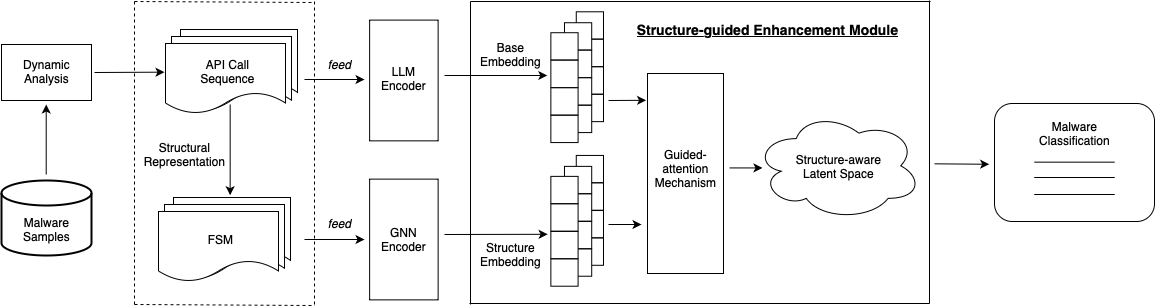

The diagram above was exported from draw.io. Its source (the exported page's mxGraphModel, read from the mxfile embedded in the PNG):
<mxGraphModel dx="1122" dy="761" grid="1" gridSize="10" guides="1" tooltips="1" connect="1" arrows="1" fold="1" page="1" pageScale="1" pageWidth="827" pageHeight="1169" math="0" shadow="0">
  <root>
    <mxCell id="0" />
    <mxCell id="1" parent="0" />
    <mxCell id="ezdm7JE4SphXt4pjz0XS-2" value="" style="strokeWidth=2;html=1;shape=mxgraph.flowchart.database;whiteSpace=wrap;fontStyle=0;align=center;verticalAlign=bottom;labelPosition=center;verticalLabelPosition=middle;horizontal=1;" parent="1" vertex="1">
      <mxGeometry x="207" y="326" width="90" height="75" as="geometry" />
    </mxCell>
    <mxCell id="ezdm7JE4SphXt4pjz0XS-3" value="Malware&lt;div&gt;Samples&lt;/div&gt;" style="text;html=1;align=center;verticalAlign=middle;resizable=0;points=[];autosize=1;strokeColor=none;fillColor=none;" parent="1" vertex="1">
      <mxGeometry x="217" y="355" width="70" height="40" as="geometry" />
    </mxCell>
    <mxCell id="ezdm7JE4SphXt4pjz0XS-4" value="" style="endArrow=classic;html=1;rounded=0;" parent="1" edge="1">
      <mxGeometry width="50" height="50" relative="1" as="geometry">
        <mxPoint x="251.70999999999998" y="320" as="sourcePoint" />
        <mxPoint x="251.70999999999998" y="250" as="targetPoint" />
      </mxGeometry>
    </mxCell>
    <mxCell id="ezdm7JE4SphXt4pjz0XS-5" value="" style="rounded=0;whiteSpace=wrap;html=1;" parent="1" vertex="1">
      <mxGeometry x="207" y="190" width="90" height="56" as="geometry" />
    </mxCell>
    <mxCell id="ezdm7JE4SphXt4pjz0XS-6" value="Dynamic&lt;div&gt;Analysis&lt;/div&gt;" style="text;html=1;align=center;verticalAlign=middle;resizable=0;points=[];autosize=1;strokeColor=none;fillColor=none;" parent="1" vertex="1">
      <mxGeometry x="217" y="197" width="70" height="40" as="geometry" />
    </mxCell>
    <mxCell id="ezdm7JE4SphXt4pjz0XS-7" value="" style="endArrow=classic;html=1;rounded=0;" parent="1" edge="1">
      <mxGeometry width="50" height="50" relative="1" as="geometry">
        <mxPoint x="300" y="218" as="sourcePoint" />
        <mxPoint x="370" y="217.66" as="targetPoint" />
      </mxGeometry>
    </mxCell>
    <mxCell id="ezdm7JE4SphXt4pjz0XS-13" value="" style="endArrow=classic;html=1;rounded=0;" parent="1" edge="1">
      <mxGeometry width="50" height="50" relative="1" as="geometry">
        <mxPoint x="435.65999999999997" y="250" as="sourcePoint" />
        <mxPoint x="435.65999999999997" y="340.6896551724138" as="targetPoint" />
      </mxGeometry>
    </mxCell>
    <mxCell id="ezdm7JE4SphXt4pjz0XS-17" value="" style="shape=document;whiteSpace=wrap;html=1;boundedLbl=1;" parent="1" vertex="1">
      <mxGeometry x="379" y="343" width="117" height="74" as="geometry" />
    </mxCell>
    <mxCell id="ezdm7JE4SphXt4pjz0XS-18" value="" style="shape=document;whiteSpace=wrap;html=1;boundedLbl=1;" parent="1" vertex="1">
      <mxGeometry x="370" y="350" width="120" height="75" as="geometry" />
    </mxCell>
    <mxCell id="ezdm7JE4SphXt4pjz0XS-19" value="" style="shape=document;whiteSpace=wrap;html=1;boundedLbl=1;labelBorderColor=none;" parent="1" vertex="1">
      <mxGeometry x="364" y="357" width="120" height="70" as="geometry" />
    </mxCell>
    <mxCell id="ezdm7JE4SphXt4pjz0XS-20" value="FSM" style="text;html=1;align=center;verticalAlign=middle;resizable=0;points=[];autosize=1;strokeColor=none;fillColor=none;" parent="1" vertex="1">
      <mxGeometry x="401" y="370" width="50" height="30" as="geometry" />
    </mxCell>
    <mxCell id="ezdm7JE4SphXt4pjz0XS-21" value="" style="shape=document;whiteSpace=wrap;html=1;boundedLbl=1;" parent="1" vertex="1">
      <mxGeometry x="386" y="175" width="117" height="74" as="geometry" />
    </mxCell>
    <mxCell id="ezdm7JE4SphXt4pjz0XS-22" value="" style="shape=document;whiteSpace=wrap;html=1;boundedLbl=1;" parent="1" vertex="1">
      <mxGeometry x="377" y="182" width="120" height="75" as="geometry" />
    </mxCell>
    <mxCell id="ezdm7JE4SphXt4pjz0XS-23" value="" style="shape=document;whiteSpace=wrap;html=1;boundedLbl=1;labelBorderColor=none;" parent="1" vertex="1">
      <mxGeometry x="371" y="189" width="120" height="70" as="geometry" />
    </mxCell>
    <mxCell id="ezdm7JE4SphXt4pjz0XS-24" value="API Call&lt;div&gt;Sequence&lt;/div&gt;" style="text;html=1;align=center;verticalAlign=middle;resizable=0;points=[];autosize=1;strokeColor=none;fillColor=none;" parent="1" vertex="1">
      <mxGeometry x="393" y="197" width="80" height="40" as="geometry" />
    </mxCell>
    <mxCell id="ezdm7JE4SphXt4pjz0XS-25" value="Structural&lt;div&gt;Representation&lt;/div&gt;" style="text;html=1;align=center;verticalAlign=middle;resizable=0;points=[];autosize=1;strokeColor=none;fillColor=none;" parent="1" vertex="1">
      <mxGeometry x="340" y="280" width="100" height="40" as="geometry" />
    </mxCell>
    <mxCell id="ezdm7JE4SphXt4pjz0XS-33" value="" style="endArrow=classic;html=1;rounded=0;" parent="1" edge="1">
      <mxGeometry width="50" height="50" relative="1" as="geometry">
        <mxPoint x="510" y="225" as="sourcePoint" />
        <mxPoint x="570" y="225" as="targetPoint" />
      </mxGeometry>
    </mxCell>
    <mxCell id="ezdm7JE4SphXt4pjz0XS-35" value="&lt;i&gt;feed&lt;/i&gt;" style="text;html=1;align=center;verticalAlign=middle;resizable=0;points=[];autosize=1;strokeColor=none;fillColor=none;" parent="1" vertex="1">
      <mxGeometry x="520" y="195.45999999999995" width="50" height="30" as="geometry" />
    </mxCell>
    <mxCell id="ezdm7JE4SphXt4pjz0XS-37" value="" style="rounded=0;whiteSpace=wrap;html=1;rotation=90;" parent="1" vertex="1">
      <mxGeometry x="549" y="191.73" width="120.76" height="68.5" as="geometry" />
    </mxCell>
    <mxCell id="ezdm7JE4SphXt4pjz0XS-38" value="LLM&lt;div&gt;Encoder&lt;/div&gt;" style="text;html=1;align=center;verticalAlign=middle;resizable=0;points=[];autosize=1;strokeColor=none;fillColor=none;" parent="1" vertex="1">
      <mxGeometry x="574.38" y="204" width="70" height="40" as="geometry" />
    </mxCell>
    <mxCell id="yIGRJzgeX2FqWWyCbdT4-8" value="" style="group" parent="1" vertex="1" connectable="0">
      <mxGeometry x="340" y="147" width="180" height="304" as="geometry" />
    </mxCell>
    <mxCell id="ezdm7JE4SphXt4pjz0XS-27" value="" style="endArrow=none;dashed=1;html=1;rounded=0;" parent="yIGRJzgeX2FqWWyCbdT4-8" edge="1">
      <mxGeometry width="50" height="50" relative="1" as="geometry">
        <mxPoint y="303" as="sourcePoint" />
        <mxPoint as="targetPoint" />
      </mxGeometry>
    </mxCell>
    <mxCell id="ezdm7JE4SphXt4pjz0XS-28" value="" style="endArrow=none;dashed=1;html=1;rounded=0;" parent="yIGRJzgeX2FqWWyCbdT4-8" edge="1">
      <mxGeometry width="50" height="50" relative="1" as="geometry">
        <mxPoint x="180" y="303" as="sourcePoint" />
        <mxPoint x="180" as="targetPoint" />
      </mxGeometry>
    </mxCell>
    <mxCell id="ezdm7JE4SphXt4pjz0XS-31" value="" style="endArrow=none;dashed=1;html=1;rounded=0;" parent="yIGRJzgeX2FqWWyCbdT4-8" edge="1">
      <mxGeometry width="50" height="50" relative="1" as="geometry">
        <mxPoint as="sourcePoint" />
        <mxPoint x="180" y="1" as="targetPoint" />
      </mxGeometry>
    </mxCell>
    <mxCell id="ezdm7JE4SphXt4pjz0XS-32" value="" style="endArrow=none;dashed=1;html=1;rounded=0;" parent="yIGRJzgeX2FqWWyCbdT4-8" edge="1">
      <mxGeometry width="50" height="50" relative="1" as="geometry">
        <mxPoint y="303" as="sourcePoint" />
        <mxPoint x="180" y="304" as="targetPoint" />
      </mxGeometry>
    </mxCell>
    <mxCell id="ezdm7JE4SphXt4pjz0XS-64" value="" style="whiteSpace=wrap;html=1;aspect=fixed;container=0;" parent="1" vertex="1">
      <mxGeometry x="781.7745664739884" y="157.29298701298703" width="27.225433526011564" height="27.225433526011564" as="geometry" />
    </mxCell>
    <mxCell id="ezdm7JE4SphXt4pjz0XS-65" value="" style="whiteSpace=wrap;html=1;aspect=fixed;container=0;" parent="1" vertex="1">
      <mxGeometry x="781.7745664739884" y="184.83194805194805" width="27.225433526011564" height="27.225433526011564" as="geometry" />
    </mxCell>
    <mxCell id="ezdm7JE4SphXt4pjz0XS-66" value="" style="whiteSpace=wrap;html=1;aspect=fixed;container=0;" parent="1" vertex="1">
      <mxGeometry x="781.7745664739884" y="212.3709090909091" width="27.225433526011564" height="27.225433526011564" as="geometry" />
    </mxCell>
    <mxCell id="ezdm7JE4SphXt4pjz0XS-67" value="" style="whiteSpace=wrap;html=1;aspect=fixed;container=0;" parent="1" vertex="1">
      <mxGeometry x="781.7745664739884" y="239.90987012987014" width="27.225433526011564" height="27.225433526011564" as="geometry" />
    </mxCell>
    <mxCell id="ezdm7JE4SphXt4pjz0XS-58" value="" style="whiteSpace=wrap;html=1;aspect=fixed;container=0;" parent="1" vertex="1">
      <mxGeometry x="769.9768786127167" y="168.23292207792207" width="27.225433526011564" height="27.225433526011564" as="geometry" />
    </mxCell>
    <mxCell id="ezdm7JE4SphXt4pjz0XS-59" value="" style="whiteSpace=wrap;html=1;aspect=fixed;container=0;" parent="1" vertex="1">
      <mxGeometry x="769.9768786127167" y="195.77188311688312" width="27.225433526011564" height="27.225433526011564" as="geometry" />
    </mxCell>
    <mxCell id="ezdm7JE4SphXt4pjz0XS-60" value="" style="whiteSpace=wrap;html=1;aspect=fixed;container=0;" parent="1" vertex="1">
      <mxGeometry x="769.9768786127167" y="223.31084415584414" width="27.225433526011564" height="27.225433526011564" as="geometry" />
    </mxCell>
    <mxCell id="ezdm7JE4SphXt4pjz0XS-61" value="" style="whiteSpace=wrap;html=1;aspect=fixed;container=0;" parent="1" vertex="1">
      <mxGeometry x="769.9768786127167" y="250.8498051948052" width="27.225433526011564" height="27.225433526011564" as="geometry" />
    </mxCell>
    <mxCell id="ezdm7JE4SphXt4pjz0XS-52" value="" style="whiteSpace=wrap;html=1;aspect=fixed;container=0;" parent="1" vertex="1">
      <mxGeometry x="756.364161849711" y="178.22155844155844" width="27.225433526011564" height="27.225433526011564" as="geometry" />
    </mxCell>
    <mxCell id="ezdm7JE4SphXt4pjz0XS-53" value="" style="whiteSpace=wrap;html=1;aspect=fixed;container=0;" parent="1" vertex="1">
      <mxGeometry x="756.364161849711" y="205.7605194805195" width="27.225433526011564" height="27.225433526011564" as="geometry" />
    </mxCell>
    <mxCell id="ezdm7JE4SphXt4pjz0XS-54" value="" style="whiteSpace=wrap;html=1;aspect=fixed;container=0;" parent="1" vertex="1">
      <mxGeometry x="756.364161849711" y="233.2994805194805" width="27.225433526011564" height="27.225433526011564" as="geometry" />
    </mxCell>
    <mxCell id="ezdm7JE4SphXt4pjz0XS-55" value="" style="whiteSpace=wrap;html=1;aspect=fixed;container=0;" parent="1" vertex="1">
      <mxGeometry x="756.364161849711" y="260.83844155844156" width="27.225433526011564" height="27.225433526011564" as="geometry" />
    </mxCell>
    <mxCell id="ezdm7JE4SphXt4pjz0XS-154" value="" style="endArrow=classic;html=1;rounded=0;entryX=0.96;entryY=-0.005;entryDx=0;entryDy=0;entryPerimeter=0;" parent="1" target="ezdm7JE4SphXt4pjz0XS-157" edge="1">
      <mxGeometry width="50" height="50" relative="1" as="geometry">
        <mxPoint x="650" y="380" as="sourcePoint" />
        <mxPoint x="740" y="380" as="targetPoint" />
      </mxGeometry>
    </mxCell>
    <mxCell id="ezdm7JE4SphXt4pjz0XS-155" value="" style="endArrow=classic;html=1;rounded=0;entryX=0.955;entryY=1.025;entryDx=0;entryDy=0;entryPerimeter=0;" parent="1" target="yIGRJzgeX2FqWWyCbdT4-54" edge="1">
      <mxGeometry width="50" height="50" relative="1" as="geometry">
        <mxPoint x="650" y="221" as="sourcePoint" />
        <mxPoint x="740" y="221" as="targetPoint" />
      </mxGeometry>
    </mxCell>
    <mxCell id="ezdm7JE4SphXt4pjz0XS-157" value="Structure&lt;div&gt;Embedding&lt;/div&gt;" style="text;html=1;align=center;verticalAlign=middle;resizable=0;points=[];autosize=1;strokeColor=none;fillColor=none;container=0;" parent="1" vertex="1">
      <mxGeometry x="676.3679768786127" y="379.99805194805197" width="80" height="40" as="geometry" />
    </mxCell>
    <mxCell id="ezdm7JE4SphXt4pjz0XS-129" value="" style="whiteSpace=wrap;html=1;aspect=fixed;container=0;" parent="1" vertex="1">
      <mxGeometry x="781.7745664739884" y="300.93909090909085" width="27.225433526011564" height="27.225433526011564" as="geometry" />
    </mxCell>
    <mxCell id="ezdm7JE4SphXt4pjz0XS-130" value="" style="whiteSpace=wrap;html=1;aspect=fixed;container=0;" parent="1" vertex="1">
      <mxGeometry x="781.7745664739884" y="328.478051948052" width="27.225433526011564" height="27.225433526011564" as="geometry" />
    </mxCell>
    <mxCell id="ezdm7JE4SphXt4pjz0XS-131" value="" style="whiteSpace=wrap;html=1;aspect=fixed;container=0;" parent="1" vertex="1">
      <mxGeometry x="781.7745664739884" y="356.017012987013" width="27.225433526011564" height="27.225433526011564" as="geometry" />
    </mxCell>
    <mxCell id="ezdm7JE4SphXt4pjz0XS-132" value="" style="whiteSpace=wrap;html=1;aspect=fixed;container=0;" parent="1" vertex="1">
      <mxGeometry x="781.7745664739884" y="383.555974025974" width="27.225433526011564" height="27.225433526011564" as="geometry" />
    </mxCell>
    <mxCell id="ezdm7JE4SphXt4pjz0XS-135" value="" style="whiteSpace=wrap;html=1;aspect=fixed;container=0;" parent="1" vertex="1">
      <mxGeometry x="769.9768786127167" y="311.8790259740259" width="27.225433526011564" height="27.225433526011564" as="geometry" />
    </mxCell>
    <mxCell id="ezdm7JE4SphXt4pjz0XS-136" value="" style="whiteSpace=wrap;html=1;aspect=fixed;container=0;" parent="1" vertex="1">
      <mxGeometry x="769.9768786127167" y="339.41798701298706" width="27.225433526011564" height="27.225433526011564" as="geometry" />
    </mxCell>
    <mxCell id="ezdm7JE4SphXt4pjz0XS-137" value="" style="whiteSpace=wrap;html=1;aspect=fixed;container=0;" parent="1" vertex="1">
      <mxGeometry x="769.9768786127167" y="366.9569480519481" width="27.225433526011564" height="27.225433526011564" as="geometry" />
    </mxCell>
    <mxCell id="ezdm7JE4SphXt4pjz0XS-138" value="" style="whiteSpace=wrap;html=1;aspect=fixed;container=0;" parent="1" vertex="1">
      <mxGeometry x="769.9768786127167" y="394.4959090909091" width="27.225433526011564" height="27.225433526011564" as="geometry" />
    </mxCell>
    <mxCell id="ezdm7JE4SphXt4pjz0XS-141" value="" style="whiteSpace=wrap;html=1;aspect=fixed;container=0;" parent="1" vertex="1">
      <mxGeometry x="756.364161849711" y="321.8676623376623" width="27.225433526011564" height="27.225433526011564" as="geometry" />
    </mxCell>
    <mxCell id="ezdm7JE4SphXt4pjz0XS-142" value="" style="whiteSpace=wrap;html=1;aspect=fixed;container=0;" parent="1" vertex="1">
      <mxGeometry x="756.364161849711" y="349.4066233766233" width="27.225433526011564" height="27.225433526011564" as="geometry" />
    </mxCell>
    <mxCell id="ezdm7JE4SphXt4pjz0XS-143" value="" style="whiteSpace=wrap;html=1;aspect=fixed;container=0;" parent="1" vertex="1">
      <mxGeometry x="756.364161849711" y="376.94558441558445" width="27.225433526011564" height="27.225433526011564" as="geometry" />
    </mxCell>
    <mxCell id="ezdm7JE4SphXt4pjz0XS-144" value="" style="whiteSpace=wrap;html=1;aspect=fixed;container=0;" parent="1" vertex="1">
      <mxGeometry x="756.364161849711" y="404.48454545454547" width="27.225433526011564" height="27.225433526011564" as="geometry" />
    </mxCell>
    <mxCell id="yIGRJzgeX2FqWWyCbdT4-14" value="&lt;b&gt;&lt;u&gt;&lt;font style=&quot;font-size: 14px;&quot;&gt;Structure-guided Enhancement Module&lt;/font&gt;&lt;/u&gt;&lt;/b&gt;" style="text;html=1;align=center;verticalAlign=middle;resizable=0;points=[];autosize=1;strokeColor=none;fillColor=none;" parent="1" vertex="1">
      <mxGeometry x="833" y="160" width="280" height="30" as="geometry" />
    </mxCell>
    <mxCell id="yIGRJzgeX2FqWWyCbdT4-16" value="" style="rounded=0;whiteSpace=wrap;html=1;" parent="1" vertex="1">
      <mxGeometry x="853" y="219" width="76" height="200" as="geometry" />
    </mxCell>
    <mxCell id="yIGRJzgeX2FqWWyCbdT4-19" value="Guided-&lt;div&gt;attention&lt;div&gt;&lt;div&gt;Mechanism&lt;/div&gt;&lt;/div&gt;&lt;/div&gt;" style="text;html=1;align=center;verticalAlign=middle;resizable=0;points=[];autosize=1;strokeColor=none;fillColor=none;" parent="1" vertex="1">
      <mxGeometry x="851" y="283.55" width="80" height="60" as="geometry" />
    </mxCell>
    <mxCell id="yIGRJzgeX2FqWWyCbdT4-25" value="" style="endArrow=classic;html=1;rounded=0;" parent="1" edge="1">
      <mxGeometry width="50" height="50" relative="1" as="geometry">
        <mxPoint x="814" y="370" as="sourcePoint" />
        <mxPoint x="847" y="370" as="targetPoint" />
      </mxGeometry>
    </mxCell>
    <mxCell id="yIGRJzgeX2FqWWyCbdT4-28" value="" style="ellipse;shape=cloud;whiteSpace=wrap;html=1;" parent="1" vertex="1">
      <mxGeometry x="960" y="257" width="167" height="108.54" as="geometry" />
    </mxCell>
    <mxCell id="yIGRJzgeX2FqWWyCbdT4-29" value="&lt;span style=&quot;font-weight: normal;&quot;&gt;Structure-aware&lt;/span&gt;&lt;div&gt;&lt;span style=&quot;font-weight: normal;&quot;&gt;Latent Space&lt;/span&gt;&lt;/div&gt;" style="text;html=1;align=center;verticalAlign=middle;resizable=0;points=[];autosize=1;strokeColor=none;fillColor=none;fontStyle=1" parent="1" vertex="1">
      <mxGeometry x="988.5" y="291.55" width="110" height="40" as="geometry" />
    </mxCell>
    <mxCell id="yIGRJzgeX2FqWWyCbdT4-31" value="" style="endArrow=classic;html=1;rounded=0;" parent="1" edge="1">
      <mxGeometry width="50" height="50" relative="1" as="geometry">
        <mxPoint x="1140" y="309.33" as="sourcePoint" />
        <mxPoint x="1194.66" y="309.76" as="targetPoint" />
      </mxGeometry>
    </mxCell>
    <mxCell id="yIGRJzgeX2FqWWyCbdT4-32" value="" style="rounded=1;whiteSpace=wrap;html=1;" parent="1" vertex="1">
      <mxGeometry x="1200" y="249" width="160" height="118" as="geometry" />
    </mxCell>
    <mxCell id="yIGRJzgeX2FqWWyCbdT4-33" value="Malware&lt;div&gt;Classification&lt;/div&gt;" style="text;html=1;align=center;verticalAlign=middle;resizable=0;points=[];autosize=1;strokeColor=none;fillColor=none;" parent="1" vertex="1">
      <mxGeometry x="1235" y="258.63" width="90" height="40" as="geometry" />
    </mxCell>
    <mxCell id="yIGRJzgeX2FqWWyCbdT4-34" value="" style="endArrow=none;html=1;rounded=0;" parent="1" edge="1">
      <mxGeometry width="50" height="50" relative="1" as="geometry">
        <mxPoint x="1239.75" y="307.65999999999997" as="sourcePoint" />
        <mxPoint x="1320.25" y="307.65999999999997" as="targetPoint" />
      </mxGeometry>
    </mxCell>
    <mxCell id="yIGRJzgeX2FqWWyCbdT4-35" value="" style="endArrow=none;html=1;rounded=0;" parent="1" edge="1">
      <mxGeometry width="50" height="50" relative="1" as="geometry">
        <mxPoint x="1239.75" y="322.99999999999994" as="sourcePoint" />
        <mxPoint x="1320.25" y="322.99999999999994" as="targetPoint" />
      </mxGeometry>
    </mxCell>
    <mxCell id="yIGRJzgeX2FqWWyCbdT4-36" value="" style="endArrow=none;html=1;rounded=0;" parent="1" edge="1">
      <mxGeometry width="50" height="50" relative="1" as="geometry">
        <mxPoint x="1239.75" y="339.99999999999994" as="sourcePoint" />
        <mxPoint x="1320.25" y="339.99999999999994" as="targetPoint" />
      </mxGeometry>
    </mxCell>
    <mxCell id="yIGRJzgeX2FqWWyCbdT4-38" value="" style="endArrow=none;html=1;rounded=0;" parent="1" edge="1">
      <mxGeometry width="50" height="50" relative="1" as="geometry">
        <mxPoint x="676" y="147" as="sourcePoint" />
        <mxPoint x="1136" y="147" as="targetPoint" />
      </mxGeometry>
    </mxCell>
    <mxCell id="yIGRJzgeX2FqWWyCbdT4-39" value="" style="endArrow=none;html=1;rounded=0;" parent="1" edge="1">
      <mxGeometry width="50" height="50" relative="1" as="geometry">
        <mxPoint x="675" y="449" as="sourcePoint" />
        <mxPoint x="1135" y="449" as="targetPoint" />
      </mxGeometry>
    </mxCell>
    <mxCell id="yIGRJzgeX2FqWWyCbdT4-40" value="" style="endArrow=none;html=1;rounded=0;" parent="1" edge="1">
      <mxGeometry width="50" height="50" relative="1" as="geometry">
        <mxPoint x="1135" y="449" as="sourcePoint" />
        <mxPoint x="1135" y="146" as="targetPoint" />
      </mxGeometry>
    </mxCell>
    <mxCell id="yIGRJzgeX2FqWWyCbdT4-41" value="" style="endArrow=none;html=1;rounded=0;" parent="1" edge="1">
      <mxGeometry width="50" height="50" relative="1" as="geometry">
        <mxPoint x="676" y="450" as="sourcePoint" />
        <mxPoint x="676" y="147" as="targetPoint" />
      </mxGeometry>
    </mxCell>
    <mxCell id="yIGRJzgeX2FqWWyCbdT4-42" value="" style="endArrow=classic;html=1;rounded=0;" parent="1" edge="1">
      <mxGeometry width="50" height="50" relative="1" as="geometry">
        <mxPoint x="510" y="385" as="sourcePoint" />
        <mxPoint x="570" y="385" as="targetPoint" />
      </mxGeometry>
    </mxCell>
    <mxCell id="yIGRJzgeX2FqWWyCbdT4-43" value="" style="rounded=0;whiteSpace=wrap;html=1;rotation=90;" parent="1" vertex="1">
      <mxGeometry x="549" y="350.75" width="120.76" height="68.5" as="geometry" />
    </mxCell>
    <mxCell id="yIGRJzgeX2FqWWyCbdT4-44" value="GNN&lt;div&gt;Encoder&lt;/div&gt;" style="text;html=1;align=center;verticalAlign=middle;resizable=0;points=[];autosize=1;strokeColor=none;fillColor=none;" parent="1" vertex="1">
      <mxGeometry x="574.38" y="365" width="70" height="40" as="geometry" />
    </mxCell>
    <mxCell id="yIGRJzgeX2FqWWyCbdT4-45" value="&lt;i&gt;feed&lt;/i&gt;" style="text;html=1;align=center;verticalAlign=middle;resizable=0;points=[];autosize=1;strokeColor=none;fillColor=none;" parent="1" vertex="1">
      <mxGeometry x="520" y="353.56" width="50" height="30" as="geometry" />
    </mxCell>
    <mxCell id="yIGRJzgeX2FqWWyCbdT4-54" value="Base&lt;div&gt;Embedding&lt;/div&gt;" style="text;html=1;align=center;verticalAlign=middle;resizable=0;points=[];autosize=1;strokeColor=none;fillColor=none;" parent="1" vertex="1">
      <mxGeometry x="676.36" y="180" width="80" height="40" as="geometry" />
    </mxCell>
    <mxCell id="yIGRJzgeX2FqWWyCbdT4-57" value="" style="endArrow=classic;html=1;rounded=0;entryX=-0.019;entryY=0.134;entryDx=0;entryDy=0;entryPerimeter=0;" parent="1" target="yIGRJzgeX2FqWWyCbdT4-16" edge="1">
      <mxGeometry width="50" height="50" relative="1" as="geometry">
        <mxPoint x="814" y="246" as="sourcePoint" />
        <mxPoint x="840" y="246" as="targetPoint" />
      </mxGeometry>
    </mxCell>
    <mxCell id="yIGRJzgeX2FqWWyCbdT4-60" value="" style="endArrow=classic;html=1;rounded=0;" parent="1" edge="1">
      <mxGeometry width="50" height="50" relative="1" as="geometry">
        <mxPoint x="935" y="313.43" as="sourcePoint" />
        <mxPoint x="968" y="313.43" as="targetPoint" />
      </mxGeometry>
    </mxCell>
  </root>
</mxGraphModel>